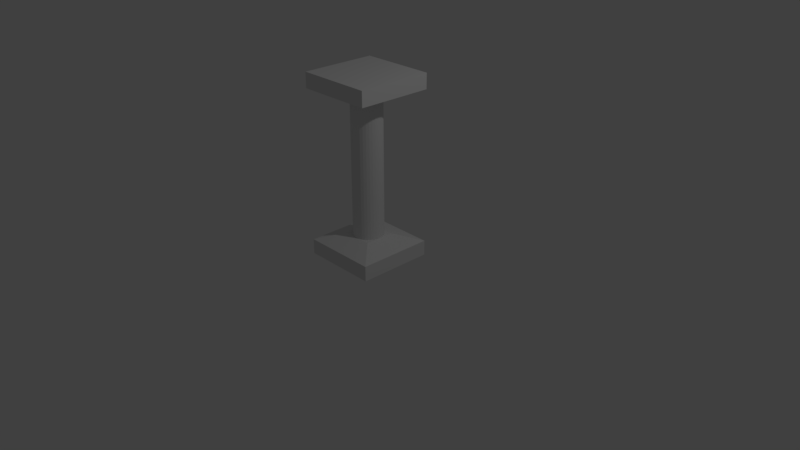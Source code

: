 # Source: pillar_1.blend  (saved by Blender 2.78.0; exported with 4.5.12 LTS)
import bpy
from mathutils import Matrix  # noqa: F401  (used for matrix-valued properties, if any)

bpy.ops.wm.read_factory_settings(use_empty=True)
scene = bpy.context.scene
scene.name = 'Scene'

# ---- collections
col_collection_1 = bpy.data.collections.new('Collection 1'); scene.collection.children.link(col_collection_1)

# ---- materials (node trees are filled in below, after node groups)
mat_material = bpy.data.materials.new('Material')
mat_material.alpha_threshold = 0.0
mat_material.use_transparent_shadow = False
mat_material.roughness = 0.5
mat_material.line_color = (0.0, 0.0, 0.0, 1.0)

# ---- material node trees

# ---- world
world_world = bpy.data.worlds.new('World'); scene.world = world_world
world_world.color = (0.05088, 0.05088, 0.05088)
world_world.use_sun_shadow = False
world_world.sun_shadow_jitter_overblur = 0.0
world_world.cycles.sampling_method = 'MANUAL'

# ---- cameras
cam_camera = bpy.data.cameras.new('Camera')
cam_camera.clip_end = 100.0
cam_camera.lens = 35.0
cam_camera.sensor_width = 32.0
cam_camera.sensor_height = 18.0
cam_camera.ortho_scale = 7.314
cam_camera.dof.focus_distance = 0.0
cam_camera.dof.aperture_fstop = 128.0

# ---- lights
light_lamp = bpy.data.lights.new('Lamp', 'POINT')
light_lamp.transmission_factor = 0.0
light_lamp.cutoff_distance = 30.0
light_lamp.energy = 100.0
light_lamp.shadow_buffer_clip_start = 1.001
light_lamp.shadow_soft_size = 0.1
light_lamp.shadow_maximum_resolution = 0.006
light_lamp.use_absolute_resolution = True

# ---- meshes
me_cube = bpy.data.meshes.new('Cube')
me_cube.from_pydata([(1.0, 1.0, 0.0), (1.0, -1.0, 0.0), (-1.0, -1.0, 0.0), (-1.0, 1.0, 0.0), (0.4, 0.4, 3.0), (0.4, -0.4, 3.0), (-0.4, -0.4, 3.0), (-0.4, 0.4, 3.0), (1.0, 1.0, 2.0), (1.0, -1.0, 2.0), (-1.0, 1.0, 2.0), (-1.0, -1.0, 2.0)], [], [(0, 1, 2, 3), (4, 7, 6, 5), (0, 8, 9, 1), (1, 9, 11, 2), (2, 11, 10, 3), (8, 0, 3, 10), (4, 5, 9, 8), (7, 4, 8, 10), (5, 6, 11, 9), (6, 7, 10, 11)])
me_cube.materials.append(mat_material)
me_cube.use_remesh_preserve_volume = False
me_cube.use_remesh_preserve_attributes = False
me_cube.use_mirror_vertex_groups = False
me_cube.update()
me_cylinder = bpy.data.meshes.new('Cylinder')
me_cylinder.from_pydata([(0.0, 1.0, -1.0), (0.0, 1.0, 1.0), (0.1951, 0.9808, -1.0), (0.1951, 0.9808, 1.0), (0.3827, 0.9239, -1.0), (0.3827, 0.9239, 1.0), (0.5556, 0.8315, -1.0), (0.5556, 0.8315, 1.0), (0.7071, 0.7071, -1.0), (0.7071, 0.7071, 1.0), (0.8315, 0.5556, -1.0), (0.8315, 0.5556, 1.0), (0.9239, 0.3827, -1.0), (0.9239, 0.3827, 1.0), (0.9808, 0.1951, -1.0), (0.9808, 0.1951, 1.0), (1.0, 7.55e-08, -1.0), (1.0, 7.55e-08, 1.0), (0.9808, -0.1951, -1.0), (0.9808, -0.1951, 1.0), (0.9239, -0.3827, -1.0), (0.9239, -0.3827, 1.0), (0.8315, -0.5556, -1.0), (0.8315, -0.5556, 1.0), (0.7071, -0.7071, -1.0), (0.7071, -0.7071, 1.0), (0.5556, -0.8315, -1.0), (0.5556, -0.8315, 1.0), (0.3827, -0.9239, -1.0), (0.3827, -0.9239, 1.0), (0.1951, -0.9808, -1.0), (0.1951, -0.9808, 1.0), (-3.258e-07, -1.0, -1.0), (-3.258e-07, -1.0, 1.0), (-0.1951, -0.9808, -1.0), (-0.1951, -0.9808, 1.0), (-0.3827, -0.9239, -1.0), (-0.3827, -0.9239, 1.0), (-0.5556, -0.8315, -1.0), (-0.5556, -0.8315, 1.0), (-0.7071, -0.7071, -1.0), (-0.7071, -0.7071, 1.0), (-0.8315, -0.5556, -1.0), (-0.8315, -0.5556, 1.0), (-0.9239, -0.3827, -1.0), (-0.9239, -0.3827, 1.0), (-0.9808, -0.1951, -1.0), (-0.9808, -0.1951, 1.0), (-1.0, 9.656e-07, -1.0), (-1.0, 9.656e-07, 1.0), (-0.9808, 0.1951, -1.0), (-0.9808, 0.1951, 1.0), (-0.9239, 0.3827, -1.0), (-0.9239, 0.3827, 1.0), (-0.8315, 0.5556, -1.0), (-0.8315, 0.5556, 1.0), (-0.7071, 0.7071, -1.0), (-0.7071, 0.7071, 1.0), (-0.5556, 0.8315, -1.0), (-0.5556, 0.8315, 1.0), (-0.3827, 0.9239, -1.0), (-0.3827, 0.9239, 1.0), (-0.1951, 0.9808, -1.0), (-0.1951, 0.9808, 1.0)], [], [(0, 1, 3, 2), (2, 3, 5, 4), (4, 5, 7, 6), (6, 7, 9, 8), (8, 9, 11, 10), (10, 11, 13, 12), (12, 13, 15, 14), (14, 15, 17, 16), (16, 17, 19, 18), (18, 19, 21, 20), (20, 21, 23, 22), (22, 23, 25, 24), (24, 25, 27, 26), (26, 27, 29, 28), (28, 29, 31, 30), (30, 31, 33, 32), (32, 33, 35, 34), (34, 35, 37, 36), (36, 37, 39, 38), (38, 39, 41, 40), (40, 41, 43, 42), (42, 43, 45, 44), (44, 45, 47, 46), (46, 47, 49, 48), (48, 49, 51, 50), (50, 51, 53, 52), (52, 53, 55, 54), (54, 55, 57, 56), (56, 57, 59, 58), (58, 59, 61, 60), (3, 1, 63, 61, 59, 57, 55, 53, 51, 49, 47, 45, 43, 41, 39, 37, 35, 33, 31, 29, 27, 25, 23, 21, 19, 17, 15, 13, 11, 9, 7, 5), (60, 61, 63, 62), (62, 63, 1, 0), (0, 2, 4, 6, 8, 10, 12, 14, 16, 18, 20, 22, 24, 26, 28, 30, 32, 34, 36, 38, 40, 42, 44, 46, 48, 50, 52, 54, 56, 58, 60, 62)])
me_cylinder.use_remesh_preserve_volume = False
me_cylinder.use_remesh_preserve_attributes = False
me_cylinder.use_mirror_vertex_groups = False
me_cylinder.update()

# ---- objects
ob_cube_001 = bpy.data.objects.new('Cube.001', me_cube)
ob_cylinder = bpy.data.objects.new('Cylinder', me_cylinder)
ob_cube = bpy.data.objects.new('Cube', me_cube)
ob_lamp = bpy.data.objects.new('Lamp', light_lamp)
ob_camera = bpy.data.objects.new('Camera', cam_camera)

# ---- transforms, parenting, visibility, modifiers, constraints
ob_cube_001.location = (0.0, 0.0, 2.4)
ob_cube_001.rotation_euler = (3.142, -0.0, 0.0)
ob_cube_001.scale = (0.5, 0.5, 0.1)
ob_cube_001.lock_rotations_4d = False
ob_cube_001.empty_display_type = 'ARROWS'
ob_cube_001.lineart.crease_threshold = 0.0
ob_cylinder.location = (0.0, 0.0, 1.2)
ob_cylinder.scale = (0.2, 0.2, 1.0)
ob_cylinder.lineart.crease_threshold = 0.0
ob_cube.location = (0.0, 0.0, 0.0)
ob_cube.scale = (0.5, 0.5, 0.1)
ob_cube.lock_rotations_4d = False
ob_cube.empty_display_type = 'ARROWS'
ob_cube.lineart.crease_threshold = 0.0
ob_lamp.location = (4.076, 1.005, 5.904)
ob_lamp.rotation_euler = (0.6503, 0.05522, 1.866)
ob_lamp.lock_rotations_4d = False
ob_lamp.empty_display_type = 'ARROWS'
ob_lamp.color = (0.0, 0.0, 0.0, 0.0)
ob_lamp.lineart.crease_threshold = 0.0
ob_camera.location = (7.481, -6.508, 5.344)
ob_camera.rotation_euler = (1.109, 0.0, 0.8149)
ob_camera.lock_rotations_4d = False
ob_camera.empty_display_type = 'ARROWS'
ob_camera.color = (0.0, 0.0, 0.0, 0.0)
ob_camera.display_type = 'WIRE'
ob_camera.lineart.crease_threshold = 0.0

# ---- collection membership
col_collection_1.objects.link(ob_cube_001)
col_collection_1.objects.link(ob_cylinder)
col_collection_1.objects.link(ob_cube)
col_collection_1.objects.link(ob_lamp)
col_collection_1.objects.link(ob_camera)

# ---- scene / render settings (as saved in the file)
scene.camera = ob_camera
scene.frame_start = 1; scene.frame_end = 250; scene.frame_set(1)
scene.render.engine = 'BLENDER_EEVEE_NEXT'
scene.render.resolution_percentage = 50
scene.render.dither_intensity = 0.0
scene.cycles.use_denoising = False
scene.cycles.samples = 128
scene.cycles.sampling_pattern = 'TABULATED_SOBOL'
scene.cycles.light_sampling_threshold = 0.0
scene.cycles.use_adaptive_sampling = False
scene.cycles.use_light_tree = False
scene.cycles.blur_glossy = 0.0
scene.cycles.sample_clamp_indirect = 0.0
scene.view_settings.view_transform = 'Standard'
bpy.context.view_layer.update()
